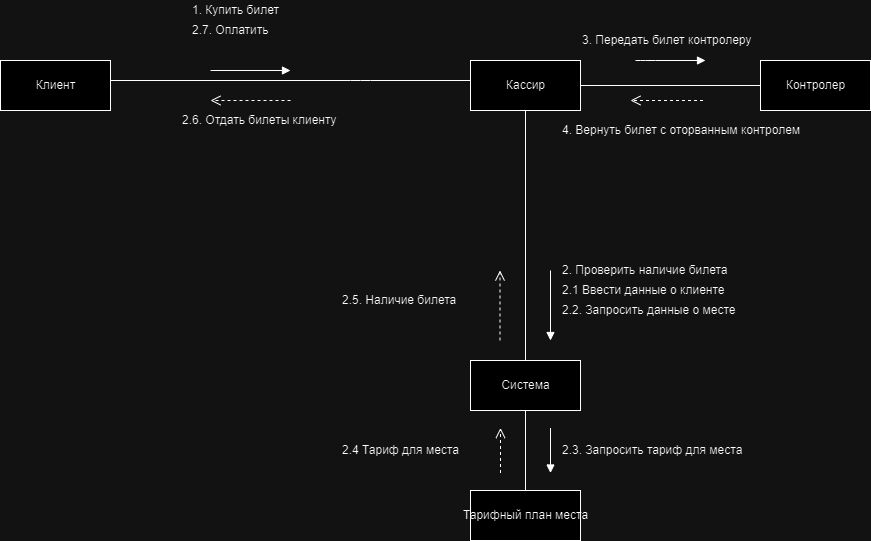

The diagram above was exported from draw.io. Its source (the exported page's mxGraphModel, read from the mxfile embedded in the PNG):
<mxGraphModel dx="1434" dy="1941" grid="1" gridSize="10" guides="1" tooltips="1" connect="1" arrows="1" fold="1" page="1" pageScale="1" pageWidth="827" pageHeight="1169" math="0" shadow="0">
  <root>
    <mxCell id="0" />
    <mxCell id="1" parent="0" />
    <mxCell id="YaXZ4KYSmufqryuwAG7I-1" value="Клиент" style="html=1;" parent="1" vertex="1">
      <mxGeometry x="40" y="40" width="110" height="50" as="geometry" />
    </mxCell>
    <mxCell id="YaXZ4KYSmufqryuwAG7I-2" value="Кассир" style="html=1;" parent="1" vertex="1">
      <mxGeometry x="510" y="40" width="110" height="50" as="geometry" />
    </mxCell>
    <mxCell id="YaXZ4KYSmufqryuwAG7I-3" value="Контролер" style="html=1;" parent="1" vertex="1">
      <mxGeometry x="800" y="40" width="110" height="50" as="geometry" />
    </mxCell>
    <mxCell id="YaXZ4KYSmufqryuwAG7I-4" value="Система" style="html=1;" parent="1" vertex="1">
      <mxGeometry x="510" y="340" width="110" height="50" as="geometry" />
    </mxCell>
    <mxCell id="YaXZ4KYSmufqryuwAG7I-6" value="" style="endArrow=none;html=1;edgeStyle=orthogonalEdgeStyle;" parent="1" source="YaXZ4KYSmufqryuwAG7I-1" target="YaXZ4KYSmufqryuwAG7I-2" edge="1">
      <mxGeometry relative="1" as="geometry">
        <mxPoint x="20" y="290" as="sourcePoint" />
        <mxPoint x="180" y="290" as="targetPoint" />
        <Array as="points">
          <mxPoint x="400" y="60" />
          <mxPoint x="400" y="60" />
        </Array>
      </mxGeometry>
    </mxCell>
    <mxCell id="YaXZ4KYSmufqryuwAG7I-11" value="" style="endArrow=none;html=1;edgeStyle=orthogonalEdgeStyle;" parent="1" source="YaXZ4KYSmufqryuwAG7I-2" target="YaXZ4KYSmufqryuwAG7I-4" edge="1">
      <mxGeometry relative="1" as="geometry">
        <mxPoint x="150" y="170" as="sourcePoint" />
        <mxPoint x="310" y="170" as="targetPoint" />
      </mxGeometry>
    </mxCell>
    <mxCell id="YaXZ4KYSmufqryuwAG7I-12" value="" style="resizable=0;html=1;align=left;verticalAlign=bottom;labelBackgroundColor=#ffffff;fontSize=10;" parent="YaXZ4KYSmufqryuwAG7I-11" connectable="0" vertex="1">
      <mxGeometry x="-1" relative="1" as="geometry" />
    </mxCell>
    <mxCell id="YaXZ4KYSmufqryuwAG7I-13" value="" style="resizable=0;html=1;align=right;verticalAlign=bottom;labelBackgroundColor=#ffffff;fontSize=10;" parent="YaXZ4KYSmufqryuwAG7I-11" connectable="0" vertex="1">
      <mxGeometry x="1" relative="1" as="geometry" />
    </mxCell>
    <mxCell id="YaXZ4KYSmufqryuwAG7I-18" value="" style="html=1;verticalAlign=bottom;endArrow=block;" parent="1" edge="1">
      <mxGeometry width="80" relative="1" as="geometry">
        <mxPoint x="250" y="50" as="sourcePoint" />
        <mxPoint x="330" y="50" as="targetPoint" />
      </mxGeometry>
    </mxCell>
    <mxCell id="YaXZ4KYSmufqryuwAG7I-21" value="" style="html=1;verticalAlign=bottom;endArrow=block;" parent="1" edge="1">
      <mxGeometry width="80" relative="1" as="geometry">
        <mxPoint x="675" y="40" as="sourcePoint" />
        <mxPoint x="745" y="40" as="targetPoint" />
        <Array as="points">
          <mxPoint x="685" y="40" />
        </Array>
      </mxGeometry>
    </mxCell>
    <mxCell id="YaXZ4KYSmufqryuwAG7I-22" value="" style="html=1;verticalAlign=bottom;endArrow=block;" parent="1" edge="1">
      <mxGeometry width="80" relative="1" as="geometry">
        <mxPoint x="590" y="250.00000000000006" as="sourcePoint" />
        <mxPoint x="590" y="320" as="targetPoint" />
      </mxGeometry>
    </mxCell>
    <mxCell id="YaXZ4KYSmufqryuwAG7I-23" value="" style="html=1;verticalAlign=bottom;endArrow=open;dashed=1;endSize=8;" parent="1" edge="1">
      <mxGeometry relative="1" as="geometry">
        <mxPoint x="330" y="80" as="sourcePoint" />
        <mxPoint x="250" y="80" as="targetPoint" />
      </mxGeometry>
    </mxCell>
    <mxCell id="YaXZ4KYSmufqryuwAG7I-24" value="" style="html=1;verticalAlign=bottom;endArrow=open;dashed=1;endSize=8;" parent="1" edge="1">
      <mxGeometry relative="1" as="geometry">
        <mxPoint x="742.5" y="80" as="sourcePoint" />
        <mxPoint x="670" y="80" as="targetPoint" />
      </mxGeometry>
    </mxCell>
    <mxCell id="YaXZ4KYSmufqryuwAG7I-26" value="" style="html=1;verticalAlign=bottom;endArrow=open;dashed=1;endSize=8;" parent="1" edge="1">
      <mxGeometry relative="1" as="geometry">
        <mxPoint x="539.5" y="320" as="sourcePoint" />
        <mxPoint x="539.5" y="250" as="targetPoint" />
      </mxGeometry>
    </mxCell>
    <mxCell id="YaXZ4KYSmufqryuwAG7I-27" value="1. Купить билет" style="text;html=1;resizable=0;points=[];autosize=1;align=left;verticalAlign=top;spacingTop=-4;" parent="1" vertex="1">
      <mxGeometry x="230" y="-20" width="110" height="20" as="geometry" />
    </mxCell>
    <mxCell id="YaXZ4KYSmufqryuwAG7I-28" value="2. Проверить наличие билета" style="text;html=1;resizable=0;points=[];autosize=1;align=left;verticalAlign=top;spacingTop=-4;" parent="1" vertex="1">
      <mxGeometry x="600" y="240" width="190" height="20" as="geometry" />
    </mxCell>
    <mxCell id="YaXZ4KYSmufqryuwAG7I-29" value="Тарифный план места" style="html=1;" parent="1" vertex="1">
      <mxGeometry x="510" y="470" width="110" height="50" as="geometry" />
    </mxCell>
    <mxCell id="YaXZ4KYSmufqryuwAG7I-30" value="" style="endArrow=none;html=1;edgeStyle=orthogonalEdgeStyle;" parent="1" source="YaXZ4KYSmufqryuwAG7I-4" target="YaXZ4KYSmufqryuwAG7I-29" edge="1">
      <mxGeometry relative="1" as="geometry">
        <mxPoint x="40" y="510" as="sourcePoint" />
        <mxPoint x="200" y="510" as="targetPoint" />
      </mxGeometry>
    </mxCell>
    <mxCell id="YaXZ4KYSmufqryuwAG7I-31" value="" style="resizable=0;html=1;align=left;verticalAlign=bottom;labelBackgroundColor=#ffffff;fontSize=10;" parent="YaXZ4KYSmufqryuwAG7I-30" connectable="0" vertex="1">
      <mxGeometry x="-1" relative="1" as="geometry" />
    </mxCell>
    <mxCell id="YaXZ4KYSmufqryuwAG7I-32" value="" style="resizable=0;html=1;align=right;verticalAlign=bottom;labelBackgroundColor=#ffffff;fontSize=10;" parent="YaXZ4KYSmufqryuwAG7I-30" connectable="0" vertex="1">
      <mxGeometry x="1" relative="1" as="geometry" />
    </mxCell>
    <mxCell id="YaXZ4KYSmufqryuwAG7I-33" value="" style="html=1;verticalAlign=bottom;endArrow=block;" parent="1" edge="1">
      <mxGeometry width="80" relative="1" as="geometry">
        <mxPoint x="590" y="407.5" as="sourcePoint" />
        <mxPoint x="590" y="452.5" as="targetPoint" />
      </mxGeometry>
    </mxCell>
    <mxCell id="YaXZ4KYSmufqryuwAG7I-34" value="" style="html=1;verticalAlign=bottom;endArrow=open;dashed=1;endSize=8;" parent="1" edge="1">
      <mxGeometry relative="1" as="geometry">
        <mxPoint x="540" y="452.5" as="sourcePoint" />
        <mxPoint x="540" y="407.5" as="targetPoint" />
      </mxGeometry>
    </mxCell>
    <mxCell id="YaXZ4KYSmufqryuwAG7I-35" value="2.3. Запросить тариф для места" style="text;html=1;resizable=0;points=[];autosize=1;align=left;verticalAlign=top;spacingTop=-4;" parent="1" vertex="1">
      <mxGeometry x="600" y="420" width="200" height="20" as="geometry" />
    </mxCell>
    <mxCell id="YaXZ4KYSmufqryuwAG7I-36" value="2.1 Ввести данные о клиенте" style="text;html=1;resizable=0;points=[];autosize=1;align=left;verticalAlign=top;spacingTop=-4;" parent="1" vertex="1">
      <mxGeometry x="600" y="260" width="180" height="20" as="geometry" />
    </mxCell>
    <mxCell id="YaXZ4KYSmufqryuwAG7I-39" value="2.4 Тариф для места" style="text;html=1;resizable=0;points=[];autosize=1;align=left;verticalAlign=top;spacingTop=-4;" parent="1" vertex="1">
      <mxGeometry x="380" y="420" width="140" height="20" as="geometry" />
    </mxCell>
    <mxCell id="YaXZ4KYSmufqryuwAG7I-40" value="2.5. Наличие билета" style="text;html=1;resizable=0;points=[];autosize=1;align=left;verticalAlign=top;spacingTop=-4;" parent="1" vertex="1">
      <mxGeometry x="380" y="270" width="140" height="20" as="geometry" />
    </mxCell>
    <mxCell id="YaXZ4KYSmufqryuwAG7I-46" value="" style="endArrow=none;html=1;edgeStyle=orthogonalEdgeStyle;" parent="1" source="YaXZ4KYSmufqryuwAG7I-2" target="YaXZ4KYSmufqryuwAG7I-3" edge="1">
      <mxGeometry relative="1" as="geometry">
        <mxPoint x="40" y="560" as="sourcePoint" />
        <mxPoint x="200" y="560" as="targetPoint" />
      </mxGeometry>
    </mxCell>
    <mxCell id="YaXZ4KYSmufqryuwAG7I-47" value="" style="resizable=0;html=1;align=left;verticalAlign=bottom;labelBackgroundColor=#ffffff;fontSize=10;" parent="YaXZ4KYSmufqryuwAG7I-46" connectable="0" vertex="1">
      <mxGeometry x="-1" relative="1" as="geometry" />
    </mxCell>
    <mxCell id="YaXZ4KYSmufqryuwAG7I-48" value="" style="resizable=0;html=1;align=right;verticalAlign=bottom;labelBackgroundColor=#ffffff;fontSize=10;" parent="YaXZ4KYSmufqryuwAG7I-46" connectable="0" vertex="1">
      <mxGeometry x="1" relative="1" as="geometry" />
    </mxCell>
    <mxCell id="YaXZ4KYSmufqryuwAG7I-49" value="2.6. Отдать билеты клиенту" style="text;html=1;resizable=0;points=[];autosize=1;align=left;verticalAlign=top;spacingTop=-4;" parent="1" vertex="1">
      <mxGeometry x="220" y="90" width="180" height="20" as="geometry" />
    </mxCell>
    <mxCell id="YaXZ4KYSmufqryuwAG7I-50" value="2.7. Оплатить" style="text;html=1;resizable=0;points=[];autosize=1;align=left;verticalAlign=top;spacingTop=-4;" parent="1" vertex="1">
      <mxGeometry x="230" width="90" height="20" as="geometry" />
    </mxCell>
    <mxCell id="YaXZ4KYSmufqryuwAG7I-51" value="3. Передать билет контролеру" style="text;html=1;resizable=0;points=[];autosize=1;align=left;verticalAlign=top;spacingTop=-4;" parent="1" vertex="1">
      <mxGeometry x="620" y="10" width="190" height="20" as="geometry" />
    </mxCell>
    <mxCell id="YaXZ4KYSmufqryuwAG7I-52" value="4. Вернуть билет с оторванным контролем" style="text;html=1;resizable=0;points=[];autosize=1;align=left;verticalAlign=top;spacingTop=-4;" parent="1" vertex="1">
      <mxGeometry x="600" y="100" width="260" height="20" as="geometry" />
    </mxCell>
    <mxCell id="YaXZ4KYSmufqryuwAG7I-55" value="2.2. Запросить данные о месте" style="text;html=1;resizable=0;points=[];autosize=1;align=left;verticalAlign=top;spacingTop=-4;" parent="1" vertex="1">
      <mxGeometry x="600" y="280" width="200" height="20" as="geometry" />
    </mxCell>
  </root>
</mxGraphModel>